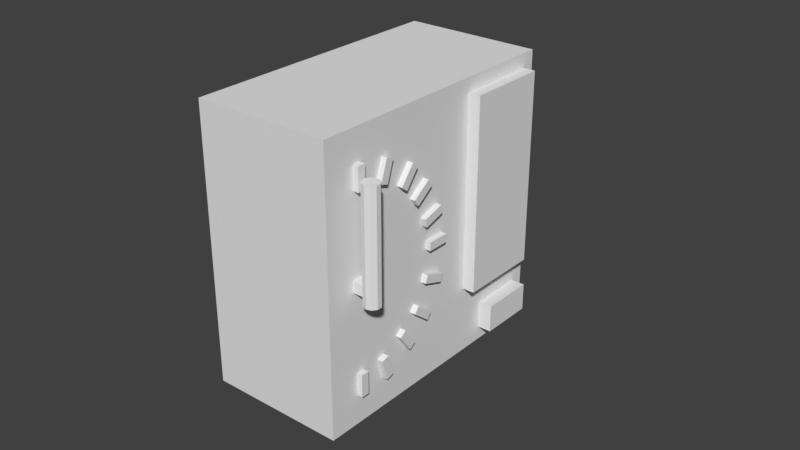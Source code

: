 # Source: Cerrojo2Module.blend  (saved by Blender 2.79.0; exported with 4.5.12 LTS)
import bpy
from mathutils import Matrix  # noqa: F401  (used for matrix-valued properties, if any)

bpy.ops.wm.read_factory_settings(use_empty=True)
scene = bpy.context.scene
scene.name = 'Scene'

# ---- collections
col_collection_1 = bpy.data.collections.new('Collection 1'); scene.collection.children.link(col_collection_1)

# ---- world
world_world = bpy.data.worlds.new('World'); scene.world = world_world
world_world.color = (0.05088, 0.05088, 0.05088)
world_world.use_sun_shadow = False
world_world.sun_shadow_jitter_overblur = 0.0
world_world.cycles.sampling_method = 'MANUAL'

# ---- meshes
me_circle_003 = bpy.data.meshes.new('Circle.003')
me_circle_003.from_pydata([(0.0, 0.3, 0.0), (5.018e-09, 0.2772, -0.1148), (9.273e-09, 0.2121, -0.2121), (1.212e-08, 0.1148, -0.2772), (1.311e-08, -1.311e-08, -0.3), (1.212e-08, -0.1148, -0.2772), (9.273e-09, -0.2121, -0.2121), (5.018e-09, -0.2772, -0.1148), (1.98e-15, -0.3, -4.53e-08), (-5.018e-09, -0.2772, 0.1148), (-9.273e-09, -0.2121, 0.2121), (-1.212e-08, -0.1148, 0.2772), (-1.311e-08, 3.577e-09, 0.3), (-1.212e-08, 0.1148, 0.2772), (-9.273e-09, 0.2121, 0.2121), (-5.018e-09, 0.2772, 0.1148), (0.0, 0.3, 0.0), (5.018e-09, 0.2772, -0.1148), (9.273e-09, 0.2121, -0.2121), (1.212e-08, 0.1148, -0.2772), (1.311e-08, -1.311e-08, -0.3), (1.212e-08, -0.1148, -0.2772), (9.273e-09, -0.2121, -0.2121), (5.018e-09, -0.2772, -0.1148), (1.98e-15, -0.3, -4.53e-08), (-5.018e-09, -0.2772, 0.1148), (-9.273e-09, -0.2121, 0.2121), (-1.212e-08, -0.1148, 0.2772), (-1.311e-08, 3.577e-09, 0.3), (-1.212e-08, 0.1148, 0.2772), (-9.273e-09, 0.2121, 0.2121), (-5.018e-09, 0.2772, 0.1148), (0.0, 0.3, 0.0), (5.018e-09, 0.2772, -0.1148), (9.273e-09, 0.2121, -0.2121), (1.212e-08, 0.1148, -0.2772), (1.311e-08, -1.311e-08, -0.3), (1.212e-08, -0.1148, -0.2772), (9.273e-09, -0.2121, -0.2121), (5.018e-09, -0.2772, -0.1148), (1.98e-15, -0.3, -4.53e-08), (-5.018e-09, -0.2772, 0.1148), (-9.273e-09, -0.2121, 0.2121), (-1.212e-08, -0.1148, 0.2772), (-1.311e-08, 3.577e-09, 0.3), (-1.212e-08, 0.1148, 0.2772), (-9.273e-09, 0.2121, 0.2121), (-5.018e-09, 0.2772, 0.1148), (-0.5, -0.5, -0.5), (-0.5, -0.5, 0.5), (-0.5, 0.5, -0.5), (-0.5, 0.5, 0.5), (6.955e-09, -0.5, -0.5), (7.947e-09, -0.5, 0.5), (6.955e-09, 0.5, -0.5), (7.947e-09, 0.5, 0.5), (0.2, 0.0009227, 0.1731), (0.2, 0.0009227, 0.1731), (-0.0003676, -0.3558, -0.3922), (-0.0003676, -0.3857, -0.3922), (-0.0003676, -0.3558, -0.3107), (-0.0003676, -0.3857, -0.3107), (0.02, -0.3558, -0.3922), (0.02, -0.3857, -0.3922), (0.02, -0.3558, -0.3107), (0.02, -0.3857, -0.3107), (-0.0003675, -0.07619, -0.1245), (-0.0003675, -0.06679, -0.09614), (-0.0003675, 0.001145, -0.1501), (-0.0003675, 0.01055, -0.1218), (0.02, -0.07619, -0.1245), (0.02, -0.06679, -0.09614), (0.02, 0.001145, -0.1501), (0.02, 0.01055, -0.1218), (-0.0003675, -0.1291, -0.2133), (-0.0003675, -0.1106, -0.1898), (-0.0003675, -0.06504, -0.2636), (-0.0003675, -0.04658, -0.2401), (0.02, -0.1291, -0.2133), (0.02, -0.1106, -0.1898), (0.02, -0.06504, -0.2636), (0.02, -0.04658, -0.2401), (-0.0003675, -0.1997, -0.2676), (-0.0003675, -0.1755, -0.2501), (-0.0003675, -0.152, -0.3336), (-0.0003675, -0.1278, -0.3161), (0.02, -0.1997, -0.2676), (0.02, -0.1755, -0.2501), (0.02, -0.152, -0.3336), (0.02, -0.1278, -0.3161), (-0.0003676, -0.2895, -0.3107), (-0.0003676, -0.2608, -0.3022), (-0.0003676, -0.2663, -0.3888), (-0.0003676, -0.2377, -0.3804), (0.02, -0.2895, -0.3107), (0.02, -0.2608, -0.3022), (0.02, -0.2663, -0.3888), (0.02, -0.2377, -0.3804), (-0.0003675, -0.07308, 0.07569), (-0.0003676, -0.08157, 0.1043), (-0.0003676, 0.005035, 0.09885), (-0.0003676, -0.003458, 0.1275), (0.02, -0.07308, 0.07569), (0.02, -0.08157, 0.1043), (0.02, 0.005035, 0.09885), (0.02, -0.003458, 0.1275), (-0.0003675, -0.0553, -0.01494), (-0.0003675, -0.0553, 0.01494), (-0.0003675, 0.02617, -0.01494), (-0.0003675, 0.02617, 0.01494), (0.02, -0.0553, -0.01494), (0.02, -0.0553, 0.01494), (0.02, 0.02617, -0.01494), (0.02, 0.02617, 0.01494), (-0.0003676, -0.1162, 0.1654), (-0.0003676, -0.1337, 0.1897), (-0.0003676, -0.05017, 0.2132), (-0.0003676, -0.06769, 0.2374), (0.02, -0.1162, 0.1654), (0.02, -0.1337, 0.1897), (0.02, -0.05017, 0.2132), (0.02, -0.06769, 0.2374), (-0.0003676, -0.1705, 0.2361), (-0.0003676, -0.194, 0.2546), (-0.0003676, -0.1202, 0.3001), (-0.0003676, -0.1437, 0.3186), (0.02, -0.1705, 0.2361), (0.02, -0.194, 0.2546), (0.02, -0.1202, 0.3001), (0.02, -0.1437, 0.3186), (-0.0003675, -0.3558, 0.3078), (-0.0003675, -0.3857, 0.3078), (-0.0003675, -0.3558, 0.3893), (-0.0003675, -0.3857, 0.3893), (0.02, -0.3558, 0.3078), (0.02, -0.3857, 0.3078), (0.02, -0.3558, 0.3893), (0.02, -0.3857, 0.3893), (-0.0003676, -0.2593, 0.289), (-0.0003676, -0.2877, 0.2984), (-0.0003676, -0.2337, 0.3663), (-0.0003676, -0.262, 0.3757), (0.02, -0.2593, 0.289), (0.02, -0.2877, 0.2984), (0.02, -0.2337, 0.3663), (0.02, -0.262, 0.3757), (-2.682e-09, 0.25, -0.45), (3.978e-10, 0.25, -0.35), (-2.682e-09, 0.45, -0.45), (3.978e-10, 0.45, -0.35), (0.05, 0.25, -0.45), (0.05, 0.25, -0.35), (0.05, 0.45, -0.45), (0.05, 0.45, -0.35), (0.0003366, 0.15, -0.25), (0.0003366, 0.15, 0.45), (0.0003366, 0.45, -0.25), (0.0003366, 0.45, 0.45), (0.04534, 0.15, -0.25), (0.04534, 0.15, 0.45), (0.04534, 0.45, -0.25), (0.04534, 0.45, 0.45)], [(10, 26), (27, 11), (3, 19), (20, 4), (28, 12), (21, 5), (29, 13), (22, 6), (30, 14), (23, 7), (31, 15), (24, 8), (0, 16), (17, 1), (25, 9), (18, 2), (25, 41), (42, 26), (18, 34), (35, 19), (43, 27), (36, 20), (44, 28), (37, 21), (45, 29), (38, 22), (46, 30), (39, 23), (47, 31), (40, 24), (16, 32), (33, 17), (56, 57)], [(48, 49, 51, 50), (50, 51, 55, 54), (54, 55, 53, 52), (52, 53, 49, 48), (50, 54, 52, 48), (55, 51, 49, 53), (60, 61, 65, 64), (64, 65, 63, 62), (62, 63, 59, 58), (60, 64, 62, 58), (65, 61, 59, 63), (68, 69, 73, 72), (72, 73, 71, 70), (70, 71, 67, 66), (68, 72, 70, 66), (73, 69, 67, 71), (76, 77, 81, 80), (80, 81, 79, 78), (78, 79, 75, 74), (76, 80, 78, 74), (81, 77, 75, 79), (84, 85, 89, 88), (88, 89, 87, 86), (86, 87, 83, 82), (84, 88, 86, 82), (89, 85, 83, 87), (92, 93, 97, 96), (96, 97, 95, 94), (94, 95, 91, 90), (92, 96, 94, 90), (97, 93, 91, 95), (100, 101, 105, 104), (104, 105, 103, 102), (102, 103, 99, 98), (100, 104, 102, 98), (105, 101, 99, 103), (108, 109, 113, 112), (112, 113, 111, 110), (110, 111, 107, 106), (108, 112, 110, 106), (113, 109, 107, 111), (116, 117, 121, 120), (120, 121, 119, 118), (118, 119, 115, 114), (116, 120, 118, 114), (121, 117, 115, 119), (124, 125, 129, 128), (128, 129, 127, 126), (126, 127, 123, 122), (124, 128, 126, 122), (129, 125, 123, 127), (132, 133, 137, 136), (136, 137, 135, 134), (134, 135, 131, 130), (132, 136, 134, 130), (137, 133, 131, 135), (140, 141, 145, 144), (144, 145, 143, 142), (142, 143, 139, 138), (140, 144, 142, 138), (145, 141, 139, 143), (148, 149, 153, 152), (152, 153, 151, 150), (150, 151, 147, 146), (148, 152, 150, 146), (153, 149, 147, 151), (156, 157, 161, 160), (160, 161, 159, 158), (158, 159, 155, 154), (156, 160, 158, 154), (161, 157, 155, 159)])
_uv = me_circle_003.uv_layers.new(name='UVMap')
_uv.uv.foreach_set('vector', [0.1701, 0.6229, 0.5006, 0.6229, 0.5006, 0.9534, 0.1701, 0.9534, 0.03425, 0.498, 0.03425, 0.2623, 0.1521, 0.2623, 0.1521, 0.498, 0.161, 0.2367, 0.5066, 0.2367, 0.5066, 0.5824, 0.161, 0.5824, 0.1521, 0.7338, 0.1521, 0.9695, 0.03425, 0.9695, 0.03425, 0.7338, 0.03425, 0.498, 0.1521, 0.498, 0.1521, 0.7338, 0.03425, 0.7338, 0.1521, 0.2623, 0.03425, 0.2623, 0.03425, 0.02663, 0.1521, 0.02663, 0.599, 0.159, 0.655, 0.1509, 0.634, 0.1819, 0.6161, 0.1798, 0.6161, 0.1798, 0.634, 0.1819, 0.6379, 0.2229, 0.62, 0.2208, 0.62, 0.2208, 0.6379, 0.2229, 0.655, 0.2436, 0.599, 0.2517, 0.599, 0.159, 0.6161, 0.1798, 0.62, 0.2208, 0.599, 0.2517, 0.634, 0.1819, 0.655, 0.1509, 0.655, 0.2436, 0.6379, 0.2229, 0.9772, 0.1546, 0.9212, 0.1627, 0.9422, 0.1317, 0.9601, 0.1338, 0.9601, 0.1338, 0.9422, 0.1317, 0.9382, 0.09074, 0.9562, 0.09282, 0.9562, 0.09282, 0.9382, 0.09074, 0.9212, 0.06998, 0.9772, 0.06186, 0.9772, 0.1546, 0.9601, 0.1338, 0.9562, 0.09282, 0.9772, 0.06186, 0.9422, 0.1317, 0.9212, 0.1627, 0.9212, 0.06998, 0.9382, 0.09074, 0.7357, 0.2329, 0.6797, 0.2411, 0.7007, 0.2101, 0.7186, 0.2122, 0.7186, 0.2122, 0.7007, 0.2101, 0.6967, 0.1691, 0.7146, 0.1712, 0.7146, 0.1712, 0.6967, 0.1691, 0.6797, 0.1483, 0.7357, 0.1402, 0.7357, 0.2329, 0.7186, 0.2122, 0.7146, 0.1712, 0.7357, 0.1402, 0.7007, 0.2101, 0.6797, 0.2411, 0.6797, 0.1483, 0.6967, 0.1691, 0.6803, 0.03693, 0.7363, 0.0288, 0.7153, 0.05976, 0.6974, 0.05768, 0.6974, 0.05768, 0.7153, 0.05976, 0.7193, 0.1008, 0.7013, 0.09869, 0.7013, 0.09869, 0.7193, 0.1008, 0.7363, 0.1215, 0.6803, 0.1296, 0.6803, 0.03693, 0.6974, 0.05768, 0.7013, 0.09869, 0.6803, 0.1296, 0.7153, 0.05976, 0.7363, 0.0288, 0.7363, 0.1215, 0.7193, 0.1008, 0.7541, 0.1465, 0.8101, 0.1384, 0.7891, 0.1693, 0.7712, 0.1672, 0.7712, 0.1672, 0.7891, 0.1693, 0.793, 0.2103, 0.7751, 0.2082, 0.7751, 0.2082, 0.793, 0.2103, 0.8101, 0.2311, 0.7541, 0.2392, 0.7541, 0.1465, 0.7712, 0.1672, 0.7751, 0.2082, 0.7541, 0.2392, 0.7891, 0.1693, 0.8101, 0.1384, 0.8101, 0.2311, 0.793, 0.2103, 0.5715, 0.1302, 0.5156, 0.1383, 0.5366, 0.1073, 0.5545, 0.1094, 0.5545, 0.1094, 0.5366, 0.1073, 0.5326, 0.06634, 0.5505, 0.06842, 0.5505, 0.06842, 0.5326, 0.06634, 0.5156, 0.04559, 0.5715, 0.03746, 0.5715, 0.1302, 0.5545, 0.1094, 0.5505, 0.06842, 0.5715, 0.03746, 0.5366, 0.1073, 0.5156, 0.1383, 0.5156, 0.04559, 0.5326, 0.06634, 0.6534, 0.1252, 0.5974, 0.1334, 0.6184, 0.1024, 0.6363, 0.1045, 0.6363, 0.1045, 0.6184, 0.1024, 0.6144, 0.06139, 0.6323, 0.06348, 0.6323, 0.06348, 0.6144, 0.06139, 0.5974, 0.04064, 0.6534, 0.03252, 0.6534, 0.1252, 0.6363, 0.1045, 0.6323, 0.06348, 0.6534, 0.03252, 0.6184, 0.1024, 0.5974, 0.1334, 0.5974, 0.04064, 0.6144, 0.06139, 0.5215, 0.1673, 0.5775, 0.1591, 0.5564, 0.1901, 0.5385, 0.188, 0.5385, 0.188, 0.5564, 0.1901, 0.5604, 0.2311, 0.5425, 0.229, 0.5425, 0.229, 0.5604, 0.2311, 0.5775, 0.2519, 0.5215, 0.26, 0.5215, 0.1673, 0.5385, 0.188, 0.5425, 0.229, 0.5215, 0.26, 0.5564, 0.1901, 0.5775, 0.1591, 0.5775, 0.2519, 0.5604, 0.2311, 0.8095, 0.1252, 0.7535, 0.1334, 0.7745, 0.1024, 0.7924, 0.1045, 0.7924, 0.1045, 0.7745, 0.1024, 0.7706, 0.06139, 0.7885, 0.06348, 0.7885, 0.06348, 0.7706, 0.06139, 0.7535, 0.04064, 0.8095, 0.03252, 0.8095, 0.1252, 0.7924, 0.1045, 0.7885, 0.06348, 0.8095, 0.03252, 0.7745, 0.1024, 0.7535, 0.1334, 0.7535, 0.04064, 0.7706, 0.06139, 0.8341, 0.01753, 0.89, 0.009406, 0.869, 0.04037, 0.8511, 0.03828, 0.8511, 0.03828, 0.869, 0.04037, 0.873, 0.08137, 0.8551, 0.07929, 0.8551, 0.07929, 0.873, 0.08137, 0.89, 0.1021, 0.8341, 0.1103, 0.8341, 0.01753, 0.8511, 0.03828, 0.8551, 0.07929, 0.8341, 0.1103, 0.869, 0.04037, 0.89, 0.009406, 0.89, 0.1021, 0.873, 0.08137, 0.8937, 0.2188, 0.838, 0.2289, 0.8579, 0.1972, 0.8759, 0.1987, 0.8759, 0.1987, 0.8579, 0.1972, 0.8525, 0.1564, 0.8705, 0.1578, 0.8705, 0.1578, 0.8525, 0.1564, 0.8347, 0.1363, 0.8904, 0.1262, 0.8937, 0.2188, 0.8759, 0.1987, 0.8705, 0.1578, 0.8904, 0.1262, 0.8579, 0.1972, 0.838, 0.2289, 0.8347, 0.1363, 0.8525, 0.1564, 0.1971, 0.2133, 0.1772, 0.02641, 0.2596, 0.0894, 0.2519, 0.1633, 0.2519, 0.1633, 0.2596, 0.0894, 0.3893, 0.07645, 0.3817, 0.1503, 0.3817, 0.1503, 0.3893, 0.07645, 0.4442, 0.02641, 0.464, 0.2133, 0.1971, 0.2133, 0.2519, 0.1633, 0.3817, 0.1503, 0.464, 0.2133, 0.2596, 0.0894, 0.1772, 0.02641, 0.4442, 0.02641, 0.3893, 0.07645, 0.9798, 0.9861, 0.5372, 0.9861, 0.5768, 0.9507, 0.9493, 0.9594, 0.9493, 0.9594, 0.5768, 0.9507, 0.5616, 0.7694, 0.9341, 0.778, 0.9341, 0.778, 0.5616, 0.7694, 0.5311, 0.7427, 0.9737, 0.7427, 0.9798, 0.9861, 0.9493, 0.9594, 0.9341, 0.778, 0.9737, 0.7427, 0.5768, 0.9507, 0.5372, 0.9861, 0.5311, 0.7427, 0.5616, 0.7694])
_ca = me_circle_003.color_attributes.new('Col', 'BYTE_COLOR', 'CORNER')
_ca.data.foreach_set('color', [1.0, 1.0, 1.0, 1.0, 1.0, 1.0, 1.0, 1.0, 1.0, 1.0, 1.0, 1.0, 1.0, 1.0, 1.0, 1.0, 1.0, 1.0, 1.0, 1.0, 1.0, 1.0, 1.0, 1.0, 1.0, 1.0, 1.0, 1.0, 1.0, 1.0, 1.0, 1.0, 1.0, 1.0, 1.0, 1.0, 1.0, 1.0, 1.0, 1.0, 1.0, 1.0, 1.0, 1.0, 1.0, 1.0, 1.0, 1.0, 1.0, 1.0, 1.0, 1.0, 1.0, 1.0, 1.0, 1.0, 1.0, 1.0, 1.0, 1.0, 1.0, 1.0, 1.0, 1.0, 1.0, 1.0, 1.0, 1.0, 1.0, 1.0, 1.0, 1.0, 1.0, 1.0, 1.0, 1.0, 1.0, 1.0, 1.0, 1.0, 1.0, 1.0, 1.0, 1.0, 1.0, 1.0, 1.0, 1.0, 1.0, 1.0, 1.0, 1.0, 1.0, 1.0, 1.0, 1.0, 1.0, 1.0, 1.0, 1.0, 1.0, 1.0, 1.0, 1.0, 1.0, 1.0, 1.0, 1.0, 1.0, 1.0, 1.0, 1.0, 1.0, 1.0, 1.0, 1.0, 1.0, 1.0, 1.0, 1.0, 1.0, 1.0, 1.0, 1.0, 1.0, 1.0, 1.0, 1.0, 1.0, 1.0, 1.0, 1.0, 1.0, 1.0, 1.0, 1.0, 1.0, 1.0, 1.0, 1.0, 1.0, 1.0, 1.0, 1.0, 1.0, 1.0, 1.0, 1.0, 1.0, 1.0, 1.0, 1.0, 1.0, 1.0, 1.0, 1.0, 1.0, 1.0, 1.0, 1.0, 1.0, 1.0, 1.0, 1.0, 1.0, 1.0, 1.0, 1.0, 1.0, 1.0, 1.0, 1.0, 1.0, 1.0, 1.0, 1.0, 1.0, 1.0, 1.0, 1.0, 1.0, 1.0, 1.0, 1.0, 1.0, 1.0, 1.0, 1.0, 1.0, 1.0, 1.0, 1.0, 1.0, 1.0, 1.0, 1.0, 1.0, 1.0, 1.0, 1.0, 1.0, 1.0, 1.0, 1.0, 1.0, 1.0, 1.0, 1.0, 1.0, 1.0, 1.0, 1.0, 1.0, 1.0, 1.0, 1.0, 1.0, 1.0, 1.0, 1.0, 1.0, 1.0, 1.0, 1.0, 1.0, 1.0, 1.0, 1.0, 1.0, 1.0, 1.0, 1.0, 1.0, 1.0, 1.0, 1.0, 1.0, 1.0, 1.0, 1.0, 1.0, 1.0, 1.0, 1.0, 1.0, 1.0, 1.0, 1.0, 1.0, 1.0, 1.0, 1.0, 1.0, 1.0, 1.0, 1.0, 1.0, 1.0, 1.0, 1.0, 1.0, 1.0, 1.0, 1.0, 1.0, 1.0, 1.0, 1.0, 1.0, 1.0, 1.0, 1.0, 1.0, 1.0, 1.0, 1.0, 1.0, 1.0, 1.0, 1.0, 1.0, 1.0, 1.0, 1.0, 1.0, 1.0, 1.0, 1.0, 1.0, 1.0, 1.0, 1.0, 1.0, 1.0, 1.0, 1.0, 1.0, 1.0, 1.0, 1.0, 1.0, 1.0, 1.0, 1.0, 1.0, 1.0, 1.0, 1.0, 1.0, 1.0, 1.0, 1.0, 1.0, 1.0, 1.0, 1.0, 1.0, 1.0, 1.0, 1.0, 1.0, 1.0, 1.0, 1.0, 1.0, 1.0, 1.0, 1.0, 1.0, 1.0, 1.0, 1.0, 1.0, 1.0, 1.0, 1.0, 1.0, 1.0, 1.0, 1.0, 1.0, 1.0, 1.0, 1.0, 1.0, 1.0, 1.0, 1.0, 1.0, 1.0, 1.0, 1.0, 1.0, 1.0, 1.0, 1.0, 1.0, 1.0, 1.0, 1.0, 1.0, 1.0, 1.0, 1.0, 1.0, 1.0, 1.0, 1.0, 1.0, 1.0, 1.0, 1.0, 1.0, 1.0, 1.0, 1.0, 1.0, 1.0, 1.0, 1.0, 1.0, 1.0, 1.0, 1.0, 1.0, 1.0, 1.0, 1.0, 1.0, 1.0, 1.0, 1.0, 1.0, 1.0, 1.0, 1.0, 1.0, 1.0, 1.0, 1.0, 1.0, 1.0, 1.0, 1.0, 1.0, 1.0, 1.0, 1.0, 1.0, 1.0, 1.0, 1.0, 1.0, 1.0, 1.0, 1.0, 1.0, 1.0, 1.0, 1.0, 1.0, 1.0, 1.0, 1.0, 1.0, 1.0, 1.0, 1.0, 1.0, 1.0, 1.0, 1.0, 1.0, 1.0, 1.0, 1.0, 1.0, 1.0, 1.0, 1.0, 1.0, 1.0, 1.0, 1.0, 1.0, 1.0, 1.0, 1.0, 1.0, 1.0, 1.0, 1.0, 1.0, 1.0, 1.0, 1.0, 1.0, 1.0, 1.0, 1.0, 1.0, 1.0, 1.0, 1.0, 1.0, 1.0, 1.0, 1.0, 1.0, 1.0, 1.0, 1.0, 1.0, 1.0, 1.0, 1.0, 1.0, 1.0, 1.0, 1.0, 1.0, 1.0, 1.0, 1.0, 1.0, 1.0, 1.0, 1.0, 1.0, 1.0, 1.0, 1.0, 1.0, 1.0, 1.0, 1.0, 1.0, 1.0, 1.0, 1.0, 1.0, 1.0, 1.0, 1.0, 1.0, 1.0, 1.0, 1.0, 1.0, 1.0, 1.0, 1.0, 1.0, 1.0, 1.0, 1.0, 1.0, 1.0, 1.0, 1.0, 1.0, 1.0, 1.0, 1.0, 1.0, 1.0, 1.0, 1.0, 1.0, 1.0, 1.0, 1.0, 1.0, 1.0, 1.0, 1.0, 1.0, 1.0, 1.0, 1.0, 1.0, 1.0, 1.0, 1.0, 1.0, 1.0, 1.0, 1.0, 1.0, 1.0, 1.0, 1.0, 1.0, 1.0, 1.0, 1.0, 1.0, 1.0, 1.0, 1.0, 1.0, 1.0, 1.0, 1.0, 1.0, 1.0, 1.0, 1.0, 1.0, 1.0, 1.0, 1.0, 1.0, 1.0, 1.0, 1.0, 1.0, 1.0, 1.0, 1.0, 1.0, 1.0, 1.0, 1.0, 1.0, 1.0, 1.0, 1.0, 1.0, 1.0, 1.0, 1.0, 1.0, 1.0, 1.0, 1.0, 1.0, 1.0, 1.0, 1.0, 1.0, 1.0, 1.0, 1.0, 1.0, 1.0, 1.0, 1.0, 1.0, 1.0, 1.0, 1.0, 1.0, 1.0, 1.0, 1.0, 1.0, 1.0, 1.0, 1.0, 1.0, 1.0, 1.0, 1.0, 1.0, 1.0, 1.0, 1.0, 1.0, 1.0, 1.0, 1.0, 1.0, 1.0, 1.0, 1.0, 1.0, 1.0, 1.0, 1.0, 1.0, 1.0, 1.0, 1.0, 1.0, 1.0, 1.0, 1.0, 1.0, 1.0, 1.0, 1.0, 1.0, 1.0, 1.0, 1.0, 1.0, 1.0, 1.0, 1.0, 1.0, 1.0, 1.0, 1.0, 1.0, 1.0, 1.0, 1.0, 1.0, 1.0, 1.0, 1.0, 1.0, 1.0, 1.0, 1.0, 1.0, 1.0, 1.0, 1.0, 1.0, 1.0, 1.0, 1.0, 1.0, 1.0, 1.0, 1.0, 1.0, 1.0, 1.0, 1.0, 1.0, 1.0, 1.0, 1.0, 1.0, 1.0, 1.0, 1.0, 1.0, 1.0, 1.0, 1.0, 1.0, 1.0, 1.0, 1.0, 1.0, 1.0, 1.0, 1.0, 1.0, 1.0, 1.0, 1.0, 1.0, 1.0, 1.0, 1.0, 1.0, 1.0, 1.0, 1.0, 1.0, 1.0, 1.0, 1.0, 1.0, 1.0, 1.0, 1.0, 1.0, 1.0, 1.0, 1.0, 1.0, 1.0, 1.0, 1.0, 1.0, 1.0, 1.0, 1.0, 1.0, 1.0, 1.0, 1.0, 1.0, 1.0, 1.0, 1.0, 1.0, 1.0, 1.0, 1.0, 1.0, 1.0, 1.0, 1.0, 1.0, 1.0, 1.0, 1.0, 1.0, 1.0, 1.0, 1.0, 1.0, 1.0, 1.0, 1.0, 1.0, 1.0, 1.0, 1.0, 1.0, 1.0, 1.0, 1.0, 1.0, 1.0, 1.0, 1.0, 1.0, 1.0, 1.0, 1.0, 1.0, 1.0, 1.0, 1.0, 1.0, 1.0, 1.0, 1.0, 1.0, 1.0, 1.0, 1.0, 1.0, 1.0, 1.0, 1.0, 1.0, 1.0, 1.0, 1.0, 1.0, 1.0, 1.0, 1.0, 1.0, 1.0, 1.0, 1.0, 1.0, 1.0, 1.0, 1.0, 1.0, 1.0, 1.0, 1.0, 1.0, 1.0, 1.0, 1.0, 1.0, 1.0, 1.0, 1.0, 1.0, 1.0, 1.0, 1.0, 1.0, 1.0, 1.0, 1.0, 1.0, 1.0, 1.0, 1.0, 1.0, 1.0, 1.0, 1.0, 1.0, 1.0, 1.0, 1.0, 1.0, 1.0, 1.0, 1.0, 1.0, 1.0, 1.0, 1.0, 1.0, 1.0, 1.0, 1.0, 1.0, 1.0, 1.0, 1.0, 1.0, 1.0, 1.0, 1.0, 1.0, 1.0, 1.0, 1.0, 1.0, 1.0, 1.0, 1.0, 1.0, 1.0, 1.0, 1.0, 1.0, 1.0, 1.0, 1.0, 1.0, 1.0, 1.0, 1.0, 1.0, 1.0, 1.0, 1.0, 1.0, 1.0, 1.0, 1.0, 1.0, 1.0, 1.0, 1.0, 1.0, 1.0, 1.0, 1.0, 1.0, 1.0, 1.0, 1.0, 1.0, 1.0, 1.0, 1.0, 1.0, 1.0, 1.0, 1.0, 1.0, 1.0, 1.0, 1.0, 1.0, 1.0, 1.0, 1.0, 1.0, 1.0, 1.0, 1.0, 1.0, 1.0, 1.0, 1.0, 1.0, 1.0, 1.0, 1.0, 1.0, 1.0, 1.0, 1.0, 1.0, 1.0, 1.0, 1.0, 1.0, 1.0, 1.0, 1.0, 1.0, 1.0, 1.0, 1.0, 1.0, 1.0, 1.0, 1.0, 1.0, 1.0, 1.0, 1.0, 1.0, 1.0, 1.0, 1.0, 1.0, 1.0, 1.0, 1.0, 1.0, 1.0, 1.0, 1.0, 1.0, 1.0, 1.0, 1.0, 1.0, 1.0, 1.0, 1.0, 1.0, 1.0, 1.0, 1.0, 1.0, 1.0, 1.0, 1.0, 1.0, 1.0, 1.0, 1.0, 1.0, 1.0, 1.0, 1.0, 1.0, 1.0, 1.0, 1.0, 1.0, 1.0, 1.0, 1.0, 1.0, 1.0, 1.0, 1.0, 1.0, 1.0, 1.0, 1.0, 1.0, 1.0, 1.0, 1.0, 1.0, 1.0, 1.0, 1.0, 1.0, 1.0, 1.0, 1.0, 1.0, 1.0, 1.0, 1.0, 1.0, 1.0, 1.0, 1.0, 1.0, 1.0, 1.0, 1.0, 1.0, 1.0, 1.0, 1.0, 1.0, 1.0, 1.0, 1.0, 1.0, 1.0, 1.0, 1.0, 1.0, 1.0, 1.0, 1.0, 1.0, 1.0, 1.0, 1.0, 1.0, 1.0, 1.0, 1.0, 1.0, 1.0, 1.0, 1.0, 1.0, 1.0, 1.0, 1.0, 1.0, 1.0, 1.0, 1.0, 1.0, 1.0, 1.0, 1.0, 1.0, 1.0, 1.0, 1.0, 1.0, 1.0, 1.0, 1.0, 1.0, 1.0, 1.0, 1.0, 1.0, 1.0, 1.0, 1.0, 1.0, 1.0, 1.0, 1.0, 1.0, 1.0, 1.0, 1.0, 1.0, 1.0, 1.0, 1.0, 1.0, 1.0, 1.0, 1.0, 1.0, 1.0, 1.0, 1.0, 1.0, 1.0, 1.0, 1.0, 1.0, 1.0, 1.0, 1.0, 1.0, 1.0, 1.0, 1.0, 1.0, 1.0, 1.0, 1.0, 1.0, 1.0, 1.0, 1.0])
me_circle_003.use_remesh_preserve_volume = False
me_circle_003.use_remesh_preserve_attributes = False
me_circle_003.use_mirror_vertex_groups = False
me_circle_003.update()
me_circle_001 = bpy.data.meshes.new('Circle.001')
me_circle_001.from_pydata([(-0.02, -0.02, -0.02), (-0.02, -0.02, 0.02), (-0.02, 0.02, -0.02), (-0.02, 0.02, 0.02), (0.02, -0.02, -0.02), (0.02, -0.02, 0.02), (0.02, 0.02, -0.02), (0.02, 0.02, 0.02), (0.0375, 0.03, -0.05), (0.0375, 0.03, 0.35), (0.05513, 0.02427, -0.05), (0.05513, 0.02427, 0.35), (0.06603, 0.00927, -0.05), (0.06603, 0.00927, 0.35), (0.06603, -0.009271, -0.05), (0.06603, -0.009271, 0.35), (0.05513, -0.02427, -0.05), (0.05513, -0.02427, 0.35), (0.0375, -0.03, -0.05), (0.0375, -0.03, 0.35), (0.01987, -0.02427, -0.05), (0.01987, -0.02427, 0.35), (0.008968, -0.009271, -0.05), (0.008968, -0.009271, 0.35), (0.008968, 0.00927, -0.05), (0.008968, 0.00927, 0.35), (0.01987, 0.02427, -0.05), (0.01987, 0.02427, 0.35), (0.0375, 0.03, 0.35), (0.05513, 0.02427, 0.35), (0.06603, 0.009271, 0.35), (0.06603, -0.009271, 0.35), (0.05513, -0.02427, 0.35), (0.0375, -0.03, 0.35), (0.01987, -0.02427, 0.35), (0.008968, -0.009271, 0.35), (0.008968, 0.009271, 0.35), (0.01987, 0.02427, 0.35), (0.0375, 0.03, -0.05), (0.05513, 0.02427, -0.05), (0.06603, 0.009271, -0.05), (0.06603, -0.009271, -0.05), (0.05513, -0.02427, -0.05), (0.0375, -0.03, -0.05), (0.01987, -0.02427, -0.05), (0.008968, -0.009271, -0.05), (0.008968, 0.009271, -0.05), (0.01987, 0.02427, -0.05)], [], [(2, 3, 7, 6), (4, 5, 1, 0), (2, 6, 4, 0), (7, 3, 1, 5), (8, 9, 11, 10), (10, 11, 13, 12), (12, 13, 15, 14), (14, 15, 17, 16), (16, 17, 19, 18), (18, 19, 21, 20), (20, 21, 23, 22), (22, 23, 25, 24), (24, 25, 27, 26), (26, 27, 9, 8), (29, 28, 37, 36, 35, 34, 33, 32, 31, 30), (38, 39, 40, 41, 42, 43, 44, 45, 46, 47)])
_uv = me_circle_001.uv_layers.new(name='UVMap')
_uv.uv.foreach_set('vector', [0.741, 0.4006, 0.8312, 0.4006, 0.8311, 0.4907, 0.741, 0.4907, 0.6509, 0.4907, 0.5607, 0.4907, 0.5607, 0.4006, 0.6509, 0.4006, 0.741, 0.4006, 0.741, 0.4907, 0.6509, 0.4907, 0.6509, 0.4006, 0.8311, 0.4907, 0.8312, 0.4006, 0.9213, 0.4006, 0.9213, 0.4907, 0.9762, 0.5962, 0.5236, 0.5962, 0.5236, 0.5752, 0.9762, 0.5752, 0.9762, 0.5752, 0.5236, 0.5752, 0.5236, 0.5542, 0.9762, 0.5542, 0.9762, 0.5542, 0.5236, 0.5542, 0.5236, 0.5332, 0.9762, 0.5332, 0.9762, 0.5332, 0.5236, 0.5332, 0.5236, 0.5122, 0.9762, 0.5122, 0.9762, 0.7221, 0.5236, 0.7221, 0.5236, 0.7011, 0.9762, 0.7011, 0.9762, 0.7011, 0.5236, 0.7011, 0.5236, 0.6801, 0.9762, 0.6801, 0.9762, 0.6801, 0.5236, 0.6801, 0.5236, 0.6591, 0.9762, 0.6591, 0.9762, 0.6591, 0.5236, 0.6591, 0.5236, 0.6381, 0.9762, 0.6381, 0.9762, 0.6381, 0.5236, 0.6381, 0.5236, 0.6172, 0.9762, 0.6172, 0.9762, 0.6172, 0.5236, 0.6172, 0.5236, 0.5962, 0.9762, 0.5962, 0.5761, 0.3677, 0.5634, 0.3284, 0.5761, 0.2891, 0.6096, 0.2648, 0.651, 0.2648, 0.6844, 0.2891, 0.6972, 0.3284, 0.6844, 0.3677, 0.651, 0.392, 0.6096, 0.392, 0.7863, 0.3149, 0.8005, 0.2713, 0.8376, 0.2444, 0.8834, 0.2444, 0.9206, 0.2713, 0.9347, 0.3149, 0.9206, 0.3586, 0.8834, 0.3855, 0.8376, 0.3855, 0.8005, 0.3586])
_ca = me_circle_001.color_attributes.new('Col', 'BYTE_COLOR', 'CORNER')
_ca.data.foreach_set('color', [1.0, 1.0, 1.0, 1.0, 1.0, 1.0, 1.0, 1.0, 1.0, 1.0, 1.0, 1.0, 1.0, 1.0, 1.0, 1.0, 1.0, 1.0, 1.0, 1.0, 1.0, 1.0, 1.0, 1.0, 1.0, 1.0, 1.0, 1.0, 1.0, 1.0, 1.0, 1.0, 1.0, 1.0, 1.0, 1.0, 1.0, 1.0, 1.0, 1.0, 1.0, 1.0, 1.0, 1.0, 1.0, 1.0, 1.0, 1.0, 1.0, 1.0, 1.0, 1.0, 1.0, 1.0, 1.0, 1.0, 1.0, 1.0, 1.0, 1.0, 1.0, 1.0, 1.0, 1.0, 1.0, 1.0, 1.0, 1.0, 1.0, 1.0, 1.0, 1.0, 1.0, 1.0, 1.0, 1.0, 1.0, 1.0, 1.0, 1.0, 1.0, 1.0, 1.0, 1.0, 1.0, 1.0, 1.0, 1.0, 1.0, 1.0, 1.0, 1.0, 1.0, 1.0, 1.0, 1.0, 1.0, 1.0, 1.0, 1.0, 1.0, 1.0, 1.0, 1.0, 1.0, 1.0, 1.0, 1.0, 1.0, 1.0, 1.0, 1.0, 1.0, 1.0, 1.0, 1.0, 1.0, 1.0, 1.0, 1.0, 1.0, 1.0, 1.0, 1.0, 1.0, 1.0, 1.0, 1.0, 1.0, 1.0, 1.0, 1.0, 1.0, 1.0, 1.0, 1.0, 1.0, 1.0, 1.0, 1.0, 1.0, 1.0, 1.0, 1.0, 1.0, 1.0, 1.0, 1.0, 1.0, 1.0, 1.0, 1.0, 1.0, 1.0, 1.0, 1.0, 1.0, 1.0, 1.0, 1.0, 1.0, 1.0, 1.0, 1.0, 1.0, 1.0, 1.0, 1.0, 1.0, 1.0, 1.0, 1.0, 1.0, 1.0, 1.0, 1.0, 1.0, 1.0, 1.0, 1.0, 1.0, 1.0, 1.0, 1.0, 1.0, 1.0, 1.0, 1.0, 1.0, 1.0, 1.0, 1.0, 1.0, 1.0, 1.0, 1.0, 1.0, 1.0, 1.0, 1.0, 1.0, 1.0, 1.0, 1.0, 1.0, 1.0, 1.0, 1.0, 1.0, 1.0, 1.0, 1.0, 1.0, 1.0, 1.0, 1.0, 1.0, 1.0, 1.0, 1.0, 1.0, 1.0, 1.0, 1.0, 1.0, 1.0, 1.0, 1.0, 1.0, 1.0, 1.0, 1.0, 1.0, 1.0, 1.0, 1.0, 1.0, 1.0, 1.0, 1.0, 1.0, 1.0, 1.0, 1.0, 1.0, 1.0, 1.0, 1.0, 1.0, 1.0, 1.0, 1.0, 1.0, 1.0, 1.0, 1.0, 1.0, 1.0, 1.0, 1.0, 1.0, 1.0, 1.0, 1.0, 1.0, 1.0, 1.0, 1.0, 1.0, 1.0, 1.0, 1.0, 1.0, 1.0, 1.0, 1.0, 1.0, 1.0, 1.0, 1.0, 1.0, 1.0, 1.0, 1.0, 1.0, 1.0, 1.0, 1.0, 1.0, 1.0, 1.0, 1.0, 1.0, 1.0, 1.0, 1.0, 1.0, 1.0, 1.0, 1.0, 1.0, 1.0, 1.0, 1.0])
me_circle_001.use_remesh_preserve_volume = False
me_circle_001.use_remesh_preserve_attributes = False
me_circle_001.use_mirror_vertex_groups = False
me_circle_001.update()

# ---- objects
ob_box_001 = bpy.data.objects.new('Box.001', me_circle_003)
ob_wheel_001 = bpy.data.objects.new('Wheel.001', me_circle_001)

# ---- transforms, parenting, visibility, modifiers, constraints
ob_box_001.location = (0.04623, -0.0006405, 0.000276)
ob_box_001.scale = (0.08977, 0.08977, 0.08977)
ob_box_001.lineart.crease_threshold = 0.0
ob_wheel_001.location = (0.04802, -0.03431, 0.000276)
ob_wheel_001.scale = (0.08977, 0.08977, 0.08977)
ob_wheel_001.lineart.crease_threshold = 0.0

# ---- collection membership
col_collection_1.objects.link(ob_box_001)
col_collection_1.objects.link(ob_wheel_001)

# ---- scene / render settings (as saved in the file)
scene.frame_start = 1; scene.frame_end = 250; scene.frame_set(0)
scene.render.engine = 'BLENDER_EEVEE_NEXT'
scene.render.resolution_percentage = 50
scene.render.dither_intensity = 0.0
scene.cycles.use_denoising = False
scene.cycles.samples = 128
scene.cycles.sampling_pattern = 'TABULATED_SOBOL'
scene.cycles.use_adaptive_sampling = False
scene.cycles.use_light_tree = False
scene.cycles.blur_glossy = 0.0
scene.cycles.sample_clamp_indirect = 0.0
scene.view_settings.view_transform = 'Standard'
bpy.context.view_layer.update()

# ---- added for rendering (the .blend has no active camera and no usable light): camera, sun
cam_auto = bpy.data.cameras.new('AutoCamera')
cam_auto.lens = 50.0
cam_auto.sensor_width = 36.0
cam_auto.clip_end = 1000.0
ob_auto_camera = bpy.data.objects.new('AutoCamera', cam_auto)
scene.collection.objects.link(ob_auto_camera)
ob_auto_camera.location = (0.217805, -0.222694, 0.148312)
ob_auto_camera.rotation_euler = (1.09748, -7.21219e-08, 0.694738)
scene.camera = ob_auto_camera
light_auto_sun = bpy.data.lights.new('AutoSun', 'SUN')
light_auto_sun.energy = 3.0
light_auto_sun.angle = 0.0523599
ob_auto_sun = bpy.data.objects.new('AutoSun', light_auto_sun)
scene.collection.objects.link(ob_auto_sun)
ob_auto_sun.rotation_euler = (0.872665, 0.174533, 0.523599)
bpy.context.view_layer.update()
